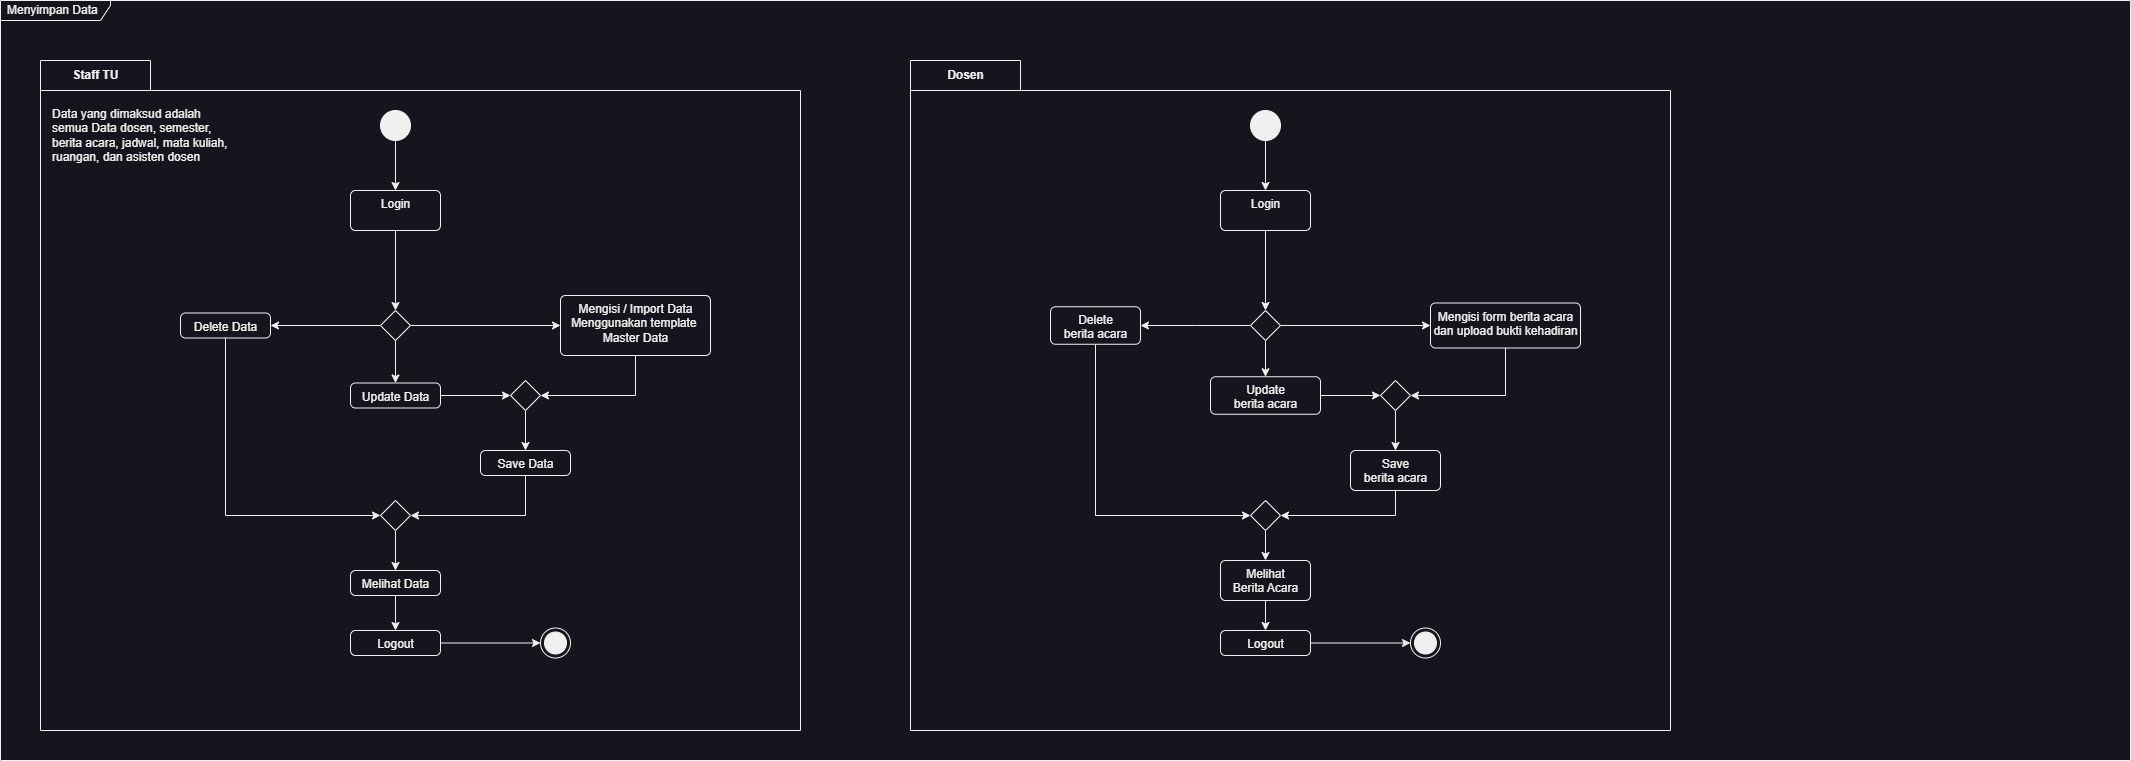

The diagram above was exported from draw.io. Its source (the exported page's mxGraphModel, read from the mxfile embedded in the PNG):
<mxGraphModel dx="1687" dy="889" grid="1" gridSize="10" guides="1" tooltips="1" connect="1" arrows="1" fold="1" page="1" pageScale="1" pageWidth="850" pageHeight="1100" math="0" shadow="0">
  <root>
    <mxCell id="0" />
    <mxCell id="1" parent="0" />
    <mxCell id="anL5R5enM0D7HsUJJnc5-1" value="Menyimpan Data" style="shape=umlFrame;whiteSpace=wrap;html=1;width=110;height=20;boundedLbl=1;verticalAlign=middle;align=left;spacingLeft=5;" vertex="1" parent="1">
      <mxGeometry x="120" y="170" width="2130" height="760" as="geometry" />
    </mxCell>
    <mxCell id="anL5R5enM0D7HsUJJnc5-2" value="Staff TU" style="shape=folder;fontStyle=1;tabWidth=110;tabHeight=30;tabPosition=left;html=1;boundedLbl=1;labelInHeader=1;container=1;collapsible=0;" vertex="1" parent="1">
      <mxGeometry x="160" y="230" width="760" height="670" as="geometry" />
    </mxCell>
    <mxCell id="anL5R5enM0D7HsUJJnc5-3" value="" style="html=1;strokeColor=none;resizeWidth=1;resizeHeight=1;fillColor=none;part=1;connectable=0;allowArrows=0;deletable=0;" vertex="1" parent="anL5R5enM0D7HsUJJnc5-2">
      <mxGeometry width="760" height="640" relative="1" as="geometry">
        <mxPoint y="30" as="offset" />
      </mxGeometry>
    </mxCell>
    <mxCell id="anL5R5enM0D7HsUJJnc5-31" style="edgeStyle=orthogonalEdgeStyle;rounded=0;orthogonalLoop=1;jettySize=auto;html=1;exitX=0.5;exitY=1;exitDx=0;exitDy=0;entryX=0.5;entryY=0;entryDx=0;entryDy=0;endArrow=classic;endFill=1;" edge="1" parent="anL5R5enM0D7HsUJJnc5-2" source="anL5R5enM0D7HsUJJnc5-4" target="anL5R5enM0D7HsUJJnc5-5">
      <mxGeometry relative="1" as="geometry" />
    </mxCell>
    <mxCell id="anL5R5enM0D7HsUJJnc5-4" value="" style="ellipse;fillColor=strokeColor;" vertex="1" parent="anL5R5enM0D7HsUJJnc5-2">
      <mxGeometry x="340" y="50" width="30" height="30" as="geometry" />
    </mxCell>
    <mxCell id="anL5R5enM0D7HsUJJnc5-9" style="edgeStyle=orthogonalEdgeStyle;rounded=0;orthogonalLoop=1;jettySize=auto;html=1;exitX=0.5;exitY=1;exitDx=0;exitDy=0;entryX=0.5;entryY=0;entryDx=0;entryDy=0;endArrow=classic;endFill=1;" edge="1" parent="anL5R5enM0D7HsUJJnc5-2" source="anL5R5enM0D7HsUJJnc5-5" target="anL5R5enM0D7HsUJJnc5-7">
      <mxGeometry relative="1" as="geometry" />
    </mxCell>
    <mxCell id="anL5R5enM0D7HsUJJnc5-5" value="Login" style="html=1;align=center;verticalAlign=top;rounded=1;absoluteArcSize=1;arcSize=10;dashed=0;" vertex="1" parent="anL5R5enM0D7HsUJJnc5-2">
      <mxGeometry x="310" y="130" width="90" height="40" as="geometry" />
    </mxCell>
    <mxCell id="anL5R5enM0D7HsUJJnc5-17" style="edgeStyle=orthogonalEdgeStyle;rounded=0;orthogonalLoop=1;jettySize=auto;html=1;exitX=0.5;exitY=1;exitDx=0;exitDy=0;entryX=1;entryY=0.5;entryDx=0;entryDy=0;endArrow=classic;endFill=1;" edge="1" parent="anL5R5enM0D7HsUJJnc5-2" source="anL5R5enM0D7HsUJJnc5-6" target="anL5R5enM0D7HsUJJnc5-12">
      <mxGeometry relative="1" as="geometry" />
    </mxCell>
    <mxCell id="anL5R5enM0D7HsUJJnc5-6" value="Mengisi / Import Data&lt;br&gt;Menggunakan template&amp;nbsp;&lt;br&gt;Master Data" style="html=1;align=center;verticalAlign=top;rounded=1;absoluteArcSize=1;arcSize=10;dashed=0;" vertex="1" parent="anL5R5enM0D7HsUJJnc5-2">
      <mxGeometry x="520" y="235" width="150" height="60" as="geometry" />
    </mxCell>
    <mxCell id="anL5R5enM0D7HsUJJnc5-8" style="edgeStyle=orthogonalEdgeStyle;rounded=0;orthogonalLoop=1;jettySize=auto;html=1;exitX=1;exitY=0.5;exitDx=0;exitDy=0;endArrow=classic;endFill=1;" edge="1" parent="anL5R5enM0D7HsUJJnc5-2" source="anL5R5enM0D7HsUJJnc5-7" target="anL5R5enM0D7HsUJJnc5-6">
      <mxGeometry relative="1" as="geometry" />
    </mxCell>
    <mxCell id="anL5R5enM0D7HsUJJnc5-11" style="edgeStyle=orthogonalEdgeStyle;rounded=0;orthogonalLoop=1;jettySize=auto;html=1;exitX=0;exitY=0.5;exitDx=0;exitDy=0;endArrow=classic;endFill=1;" edge="1" parent="anL5R5enM0D7HsUJJnc5-2" source="anL5R5enM0D7HsUJJnc5-7" target="anL5R5enM0D7HsUJJnc5-10">
      <mxGeometry relative="1" as="geometry" />
    </mxCell>
    <mxCell id="anL5R5enM0D7HsUJJnc5-14" style="edgeStyle=orthogonalEdgeStyle;rounded=0;orthogonalLoop=1;jettySize=auto;html=1;exitX=0.5;exitY=1;exitDx=0;exitDy=0;entryX=0.5;entryY=0;entryDx=0;entryDy=0;endArrow=classic;endFill=1;" edge="1" parent="anL5R5enM0D7HsUJJnc5-2" source="anL5R5enM0D7HsUJJnc5-7" target="anL5R5enM0D7HsUJJnc5-13">
      <mxGeometry relative="1" as="geometry" />
    </mxCell>
    <mxCell id="anL5R5enM0D7HsUJJnc5-7" value="" style="rhombus;" vertex="1" parent="anL5R5enM0D7HsUJJnc5-2">
      <mxGeometry x="340" y="250" width="30" height="30" as="geometry" />
    </mxCell>
    <mxCell id="anL5R5enM0D7HsUJJnc5-21" style="edgeStyle=orthogonalEdgeStyle;rounded=0;orthogonalLoop=1;jettySize=auto;html=1;exitX=0.5;exitY=1;exitDx=0;exitDy=0;entryX=0;entryY=0.5;entryDx=0;entryDy=0;endArrow=classic;endFill=1;" edge="1" parent="anL5R5enM0D7HsUJJnc5-2" source="anL5R5enM0D7HsUJJnc5-10" target="anL5R5enM0D7HsUJJnc5-20">
      <mxGeometry relative="1" as="geometry" />
    </mxCell>
    <mxCell id="anL5R5enM0D7HsUJJnc5-10" value="Delete Data" style="html=1;align=center;verticalAlign=top;rounded=1;absoluteArcSize=1;arcSize=10;dashed=0;" vertex="1" parent="anL5R5enM0D7HsUJJnc5-2">
      <mxGeometry x="140" y="252.5" width="90" height="25" as="geometry" />
    </mxCell>
    <mxCell id="anL5R5enM0D7HsUJJnc5-19" style="edgeStyle=orthogonalEdgeStyle;rounded=0;orthogonalLoop=1;jettySize=auto;html=1;exitX=0.5;exitY=1;exitDx=0;exitDy=0;entryX=0.5;entryY=0;entryDx=0;entryDy=0;endArrow=classic;endFill=1;" edge="1" parent="anL5R5enM0D7HsUJJnc5-2" source="anL5R5enM0D7HsUJJnc5-12" target="anL5R5enM0D7HsUJJnc5-18">
      <mxGeometry relative="1" as="geometry" />
    </mxCell>
    <mxCell id="anL5R5enM0D7HsUJJnc5-12" value="" style="rhombus;" vertex="1" parent="anL5R5enM0D7HsUJJnc5-2">
      <mxGeometry x="470" y="320" width="30" height="30" as="geometry" />
    </mxCell>
    <mxCell id="anL5R5enM0D7HsUJJnc5-16" style="edgeStyle=orthogonalEdgeStyle;rounded=0;orthogonalLoop=1;jettySize=auto;html=1;exitX=1;exitY=0.5;exitDx=0;exitDy=0;entryX=0;entryY=0.5;entryDx=0;entryDy=0;endArrow=classic;endFill=1;" edge="1" parent="anL5R5enM0D7HsUJJnc5-2" source="anL5R5enM0D7HsUJJnc5-13" target="anL5R5enM0D7HsUJJnc5-12">
      <mxGeometry relative="1" as="geometry" />
    </mxCell>
    <mxCell id="anL5R5enM0D7HsUJJnc5-13" value="Update Data" style="html=1;align=center;verticalAlign=top;rounded=1;absoluteArcSize=1;arcSize=10;dashed=0;" vertex="1" parent="anL5R5enM0D7HsUJJnc5-2">
      <mxGeometry x="310" y="322.5" width="90" height="25" as="geometry" />
    </mxCell>
    <mxCell id="anL5R5enM0D7HsUJJnc5-22" style="edgeStyle=orthogonalEdgeStyle;rounded=0;orthogonalLoop=1;jettySize=auto;html=1;exitX=0.5;exitY=1;exitDx=0;exitDy=0;entryX=1;entryY=0.5;entryDx=0;entryDy=0;endArrow=classic;endFill=1;" edge="1" parent="anL5R5enM0D7HsUJJnc5-2" source="anL5R5enM0D7HsUJJnc5-18" target="anL5R5enM0D7HsUJJnc5-20">
      <mxGeometry relative="1" as="geometry" />
    </mxCell>
    <mxCell id="anL5R5enM0D7HsUJJnc5-18" value="Save Data" style="html=1;align=center;verticalAlign=top;rounded=1;absoluteArcSize=1;arcSize=10;dashed=0;" vertex="1" parent="anL5R5enM0D7HsUJJnc5-2">
      <mxGeometry x="440" y="390" width="90" height="25" as="geometry" />
    </mxCell>
    <mxCell id="anL5R5enM0D7HsUJJnc5-27" style="edgeStyle=orthogonalEdgeStyle;rounded=0;orthogonalLoop=1;jettySize=auto;html=1;exitX=0.5;exitY=1;exitDx=0;exitDy=0;entryX=0.5;entryY=0;entryDx=0;entryDy=0;endArrow=classic;endFill=1;" edge="1" parent="anL5R5enM0D7HsUJJnc5-2" source="anL5R5enM0D7HsUJJnc5-20" target="anL5R5enM0D7HsUJJnc5-24">
      <mxGeometry relative="1" as="geometry" />
    </mxCell>
    <mxCell id="anL5R5enM0D7HsUJJnc5-20" value="" style="rhombus;" vertex="1" parent="anL5R5enM0D7HsUJJnc5-2">
      <mxGeometry x="340" y="440" width="30" height="30" as="geometry" />
    </mxCell>
    <mxCell id="anL5R5enM0D7HsUJJnc5-28" style="edgeStyle=orthogonalEdgeStyle;rounded=0;orthogonalLoop=1;jettySize=auto;html=1;exitX=0.5;exitY=1;exitDx=0;exitDy=0;entryX=0.5;entryY=0;entryDx=0;entryDy=0;endArrow=classic;endFill=1;" edge="1" parent="anL5R5enM0D7HsUJJnc5-2" source="anL5R5enM0D7HsUJJnc5-24" target="anL5R5enM0D7HsUJJnc5-25">
      <mxGeometry relative="1" as="geometry" />
    </mxCell>
    <mxCell id="anL5R5enM0D7HsUJJnc5-24" value="Melihat Data" style="html=1;align=center;verticalAlign=top;rounded=1;absoluteArcSize=1;arcSize=10;dashed=0;" vertex="1" parent="anL5R5enM0D7HsUJJnc5-2">
      <mxGeometry x="310" y="510" width="90" height="25" as="geometry" />
    </mxCell>
    <mxCell id="anL5R5enM0D7HsUJJnc5-29" style="edgeStyle=orthogonalEdgeStyle;rounded=0;orthogonalLoop=1;jettySize=auto;html=1;exitX=1;exitY=0.5;exitDx=0;exitDy=0;endArrow=classic;endFill=1;" edge="1" parent="anL5R5enM0D7HsUJJnc5-2" source="anL5R5enM0D7HsUJJnc5-25" target="anL5R5enM0D7HsUJJnc5-26">
      <mxGeometry relative="1" as="geometry" />
    </mxCell>
    <mxCell id="anL5R5enM0D7HsUJJnc5-25" value="Logout" style="html=1;align=center;verticalAlign=top;rounded=1;absoluteArcSize=1;arcSize=10;dashed=0;" vertex="1" parent="anL5R5enM0D7HsUJJnc5-2">
      <mxGeometry x="310" y="570" width="90" height="25" as="geometry" />
    </mxCell>
    <mxCell id="anL5R5enM0D7HsUJJnc5-26" value="" style="ellipse;html=1;shape=endState;fillColor=strokeColor;" vertex="1" parent="anL5R5enM0D7HsUJJnc5-2">
      <mxGeometry x="500" y="567.5" width="30" height="30" as="geometry" />
    </mxCell>
    <mxCell id="anL5R5enM0D7HsUJJnc5-30" value="&lt;div style=&quot;&quot;&gt;&lt;span style=&quot;background-color: initial;&quot;&gt;Data yang dimaksud adalah semua Data dosen, semester, berita acara, jadwal, mata kuliah, ruangan, dan asisten dosen&amp;nbsp;&lt;/span&gt;&lt;/div&gt;" style="text;html=1;strokeColor=none;fillColor=none;align=left;verticalAlign=middle;whiteSpace=wrap;rounded=0;" vertex="1" parent="anL5R5enM0D7HsUJJnc5-2">
      <mxGeometry x="10" y="40" width="190" height="70" as="geometry" />
    </mxCell>
    <mxCell id="anL5R5enM0D7HsUJJnc5-32" value="Dosen" style="shape=folder;fontStyle=1;tabWidth=110;tabHeight=30;tabPosition=left;html=1;boundedLbl=1;labelInHeader=1;container=1;collapsible=0;" vertex="1" parent="1">
      <mxGeometry x="1030" y="230" width="760" height="670" as="geometry" />
    </mxCell>
    <mxCell id="anL5R5enM0D7HsUJJnc5-33" value="" style="html=1;strokeColor=none;resizeWidth=1;resizeHeight=1;fillColor=none;part=1;connectable=0;allowArrows=0;deletable=0;" vertex="1" parent="anL5R5enM0D7HsUJJnc5-32">
      <mxGeometry width="760" height="640" relative="1" as="geometry">
        <mxPoint y="30" as="offset" />
      </mxGeometry>
    </mxCell>
    <mxCell id="anL5R5enM0D7HsUJJnc5-34" style="edgeStyle=orthogonalEdgeStyle;rounded=0;orthogonalLoop=1;jettySize=auto;html=1;exitX=0.5;exitY=1;exitDx=0;exitDy=0;entryX=0.5;entryY=0;entryDx=0;entryDy=0;endArrow=classic;endFill=1;" edge="1" parent="anL5R5enM0D7HsUJJnc5-32" source="anL5R5enM0D7HsUJJnc5-35" target="anL5R5enM0D7HsUJJnc5-37">
      <mxGeometry relative="1" as="geometry" />
    </mxCell>
    <mxCell id="anL5R5enM0D7HsUJJnc5-35" value="" style="ellipse;fillColor=strokeColor;" vertex="1" parent="anL5R5enM0D7HsUJJnc5-32">
      <mxGeometry x="340" y="50" width="30" height="30" as="geometry" />
    </mxCell>
    <mxCell id="anL5R5enM0D7HsUJJnc5-36" style="edgeStyle=orthogonalEdgeStyle;rounded=0;orthogonalLoop=1;jettySize=auto;html=1;exitX=0.5;exitY=1;exitDx=0;exitDy=0;entryX=0.5;entryY=0;entryDx=0;entryDy=0;endArrow=classic;endFill=1;" edge="1" parent="anL5R5enM0D7HsUJJnc5-32" source="anL5R5enM0D7HsUJJnc5-37" target="anL5R5enM0D7HsUJJnc5-43">
      <mxGeometry relative="1" as="geometry" />
    </mxCell>
    <mxCell id="anL5R5enM0D7HsUJJnc5-37" value="Login" style="html=1;align=center;verticalAlign=top;rounded=1;absoluteArcSize=1;arcSize=10;dashed=0;" vertex="1" parent="anL5R5enM0D7HsUJJnc5-32">
      <mxGeometry x="310" y="130" width="90" height="40" as="geometry" />
    </mxCell>
    <mxCell id="anL5R5enM0D7HsUJJnc5-38" style="edgeStyle=orthogonalEdgeStyle;rounded=0;orthogonalLoop=1;jettySize=auto;html=1;exitX=0.5;exitY=1;exitDx=0;exitDy=0;entryX=1;entryY=0.5;entryDx=0;entryDy=0;endArrow=classic;endFill=1;" edge="1" parent="anL5R5enM0D7HsUJJnc5-32" source="anL5R5enM0D7HsUJJnc5-39" target="anL5R5enM0D7HsUJJnc5-47">
      <mxGeometry relative="1" as="geometry" />
    </mxCell>
    <mxCell id="anL5R5enM0D7HsUJJnc5-39" value="Mengisi form berita acara&lt;br&gt;dan upload bukti kehadiran" style="html=1;align=center;verticalAlign=top;rounded=1;absoluteArcSize=1;arcSize=10;dashed=0;" vertex="1" parent="anL5R5enM0D7HsUJJnc5-32">
      <mxGeometry x="520" y="242.5" width="150" height="45" as="geometry" />
    </mxCell>
    <mxCell id="anL5R5enM0D7HsUJJnc5-40" style="edgeStyle=orthogonalEdgeStyle;rounded=0;orthogonalLoop=1;jettySize=auto;html=1;exitX=1;exitY=0.5;exitDx=0;exitDy=0;endArrow=classic;endFill=1;" edge="1" parent="anL5R5enM0D7HsUJJnc5-32" source="anL5R5enM0D7HsUJJnc5-43" target="anL5R5enM0D7HsUJJnc5-39">
      <mxGeometry relative="1" as="geometry" />
    </mxCell>
    <mxCell id="anL5R5enM0D7HsUJJnc5-41" style="edgeStyle=orthogonalEdgeStyle;rounded=0;orthogonalLoop=1;jettySize=auto;html=1;exitX=0;exitY=0.5;exitDx=0;exitDy=0;endArrow=classic;endFill=1;" edge="1" parent="anL5R5enM0D7HsUJJnc5-32" source="anL5R5enM0D7HsUJJnc5-43" target="anL5R5enM0D7HsUJJnc5-45">
      <mxGeometry relative="1" as="geometry" />
    </mxCell>
    <mxCell id="anL5R5enM0D7HsUJJnc5-42" style="edgeStyle=orthogonalEdgeStyle;rounded=0;orthogonalLoop=1;jettySize=auto;html=1;exitX=0.5;exitY=1;exitDx=0;exitDy=0;entryX=0.5;entryY=0;entryDx=0;entryDy=0;endArrow=classic;endFill=1;" edge="1" parent="anL5R5enM0D7HsUJJnc5-32" source="anL5R5enM0D7HsUJJnc5-43" target="anL5R5enM0D7HsUJJnc5-49">
      <mxGeometry relative="1" as="geometry" />
    </mxCell>
    <mxCell id="anL5R5enM0D7HsUJJnc5-43" value="" style="rhombus;" vertex="1" parent="anL5R5enM0D7HsUJJnc5-32">
      <mxGeometry x="340" y="250" width="30" height="30" as="geometry" />
    </mxCell>
    <mxCell id="anL5R5enM0D7HsUJJnc5-44" style="edgeStyle=orthogonalEdgeStyle;rounded=0;orthogonalLoop=1;jettySize=auto;html=1;exitX=0.5;exitY=1;exitDx=0;exitDy=0;entryX=0;entryY=0.5;entryDx=0;entryDy=0;endArrow=classic;endFill=1;" edge="1" parent="anL5R5enM0D7HsUJJnc5-32" source="anL5R5enM0D7HsUJJnc5-45" target="anL5R5enM0D7HsUJJnc5-53">
      <mxGeometry relative="1" as="geometry" />
    </mxCell>
    <mxCell id="anL5R5enM0D7HsUJJnc5-45" value="Delete&lt;br&gt;berita acara" style="html=1;align=center;verticalAlign=top;rounded=1;absoluteArcSize=1;arcSize=10;dashed=0;" vertex="1" parent="anL5R5enM0D7HsUJJnc5-32">
      <mxGeometry x="140" y="246.25" width="90" height="37.5" as="geometry" />
    </mxCell>
    <mxCell id="anL5R5enM0D7HsUJJnc5-46" style="edgeStyle=orthogonalEdgeStyle;rounded=0;orthogonalLoop=1;jettySize=auto;html=1;exitX=0.5;exitY=1;exitDx=0;exitDy=0;entryX=0.5;entryY=0;entryDx=0;entryDy=0;endArrow=classic;endFill=1;" edge="1" parent="anL5R5enM0D7HsUJJnc5-32" source="anL5R5enM0D7HsUJJnc5-47" target="anL5R5enM0D7HsUJJnc5-51">
      <mxGeometry relative="1" as="geometry" />
    </mxCell>
    <mxCell id="anL5R5enM0D7HsUJJnc5-47" value="" style="rhombus;" vertex="1" parent="anL5R5enM0D7HsUJJnc5-32">
      <mxGeometry x="470" y="320" width="30" height="30" as="geometry" />
    </mxCell>
    <mxCell id="anL5R5enM0D7HsUJJnc5-48" style="edgeStyle=orthogonalEdgeStyle;rounded=0;orthogonalLoop=1;jettySize=auto;html=1;exitX=1;exitY=0.5;exitDx=0;exitDy=0;entryX=0;entryY=0.5;entryDx=0;entryDy=0;endArrow=classic;endFill=1;" edge="1" parent="anL5R5enM0D7HsUJJnc5-32" source="anL5R5enM0D7HsUJJnc5-49" target="anL5R5enM0D7HsUJJnc5-47">
      <mxGeometry relative="1" as="geometry" />
    </mxCell>
    <mxCell id="anL5R5enM0D7HsUJJnc5-49" value="Update&lt;br&gt;berita acara" style="html=1;align=center;verticalAlign=top;rounded=1;absoluteArcSize=1;arcSize=10;dashed=0;" vertex="1" parent="anL5R5enM0D7HsUJJnc5-32">
      <mxGeometry x="300" y="316.25" width="110" height="37.5" as="geometry" />
    </mxCell>
    <mxCell id="anL5R5enM0D7HsUJJnc5-50" style="edgeStyle=orthogonalEdgeStyle;rounded=0;orthogonalLoop=1;jettySize=auto;html=1;exitX=0.5;exitY=1;exitDx=0;exitDy=0;entryX=1;entryY=0.5;entryDx=0;entryDy=0;endArrow=classic;endFill=1;" edge="1" parent="anL5R5enM0D7HsUJJnc5-32" source="anL5R5enM0D7HsUJJnc5-51" target="anL5R5enM0D7HsUJJnc5-53">
      <mxGeometry relative="1" as="geometry" />
    </mxCell>
    <mxCell id="anL5R5enM0D7HsUJJnc5-51" value="Save&lt;br&gt;berita acara" style="html=1;align=center;verticalAlign=top;rounded=1;absoluteArcSize=1;arcSize=10;dashed=0;" vertex="1" parent="anL5R5enM0D7HsUJJnc5-32">
      <mxGeometry x="440" y="390" width="90" height="40" as="geometry" />
    </mxCell>
    <mxCell id="anL5R5enM0D7HsUJJnc5-52" style="edgeStyle=orthogonalEdgeStyle;rounded=0;orthogonalLoop=1;jettySize=auto;html=1;exitX=0.5;exitY=1;exitDx=0;exitDy=0;entryX=0.5;entryY=0;entryDx=0;entryDy=0;endArrow=classic;endFill=1;" edge="1" parent="anL5R5enM0D7HsUJJnc5-32" source="anL5R5enM0D7HsUJJnc5-53" target="anL5R5enM0D7HsUJJnc5-55">
      <mxGeometry relative="1" as="geometry" />
    </mxCell>
    <mxCell id="anL5R5enM0D7HsUJJnc5-53" value="" style="rhombus;" vertex="1" parent="anL5R5enM0D7HsUJJnc5-32">
      <mxGeometry x="340" y="440" width="30" height="30" as="geometry" />
    </mxCell>
    <mxCell id="anL5R5enM0D7HsUJJnc5-54" style="edgeStyle=orthogonalEdgeStyle;rounded=0;orthogonalLoop=1;jettySize=auto;html=1;exitX=0.5;exitY=1;exitDx=0;exitDy=0;entryX=0.5;entryY=0;entryDx=0;entryDy=0;endArrow=classic;endFill=1;" edge="1" parent="anL5R5enM0D7HsUJJnc5-32" source="anL5R5enM0D7HsUJJnc5-55" target="anL5R5enM0D7HsUJJnc5-57">
      <mxGeometry relative="1" as="geometry" />
    </mxCell>
    <mxCell id="anL5R5enM0D7HsUJJnc5-55" value="Melihat&lt;br&gt;Berita Acara" style="html=1;align=center;verticalAlign=top;rounded=1;absoluteArcSize=1;arcSize=10;dashed=0;" vertex="1" parent="anL5R5enM0D7HsUJJnc5-32">
      <mxGeometry x="310" y="500" width="90" height="40" as="geometry" />
    </mxCell>
    <mxCell id="anL5R5enM0D7HsUJJnc5-56" style="edgeStyle=orthogonalEdgeStyle;rounded=0;orthogonalLoop=1;jettySize=auto;html=1;exitX=1;exitY=0.5;exitDx=0;exitDy=0;endArrow=classic;endFill=1;" edge="1" parent="anL5R5enM0D7HsUJJnc5-32" source="anL5R5enM0D7HsUJJnc5-57" target="anL5R5enM0D7HsUJJnc5-58">
      <mxGeometry relative="1" as="geometry" />
    </mxCell>
    <mxCell id="anL5R5enM0D7HsUJJnc5-57" value="Logout" style="html=1;align=center;verticalAlign=top;rounded=1;absoluteArcSize=1;arcSize=10;dashed=0;" vertex="1" parent="anL5R5enM0D7HsUJJnc5-32">
      <mxGeometry x="310" y="570" width="90" height="25" as="geometry" />
    </mxCell>
    <mxCell id="anL5R5enM0D7HsUJJnc5-58" value="" style="ellipse;html=1;shape=endState;fillColor=strokeColor;" vertex="1" parent="anL5R5enM0D7HsUJJnc5-32">
      <mxGeometry x="500" y="567.5" width="30" height="30" as="geometry" />
    </mxCell>
  </root>
</mxGraphModel>